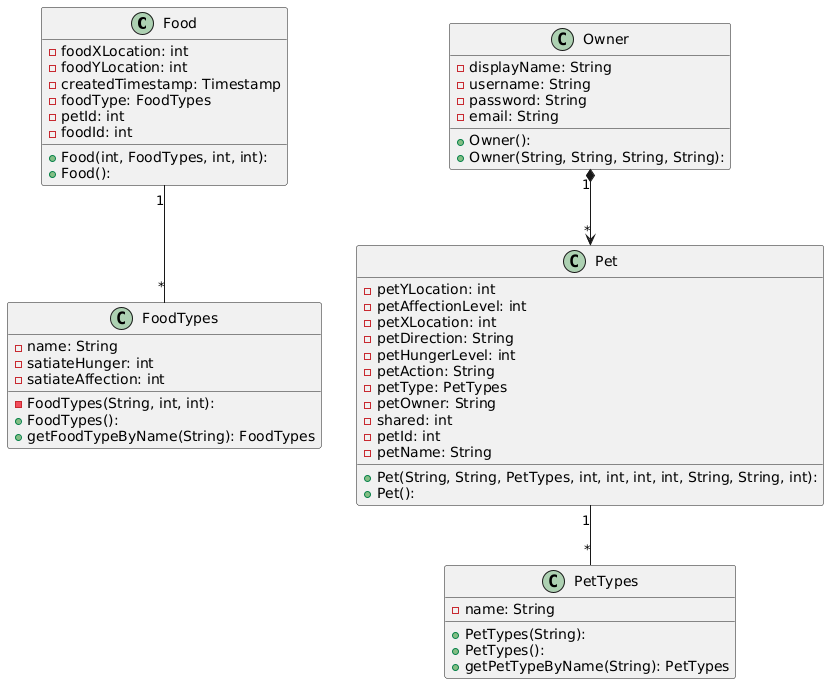

The diagram above was rendered by PlantUML. Its source (embedded in the PNG):
@startuml
top to bottom direction
skinparam linetype ortho

class Food {
  + Food(int, FoodTypes, int, int): 
  + Food(): 
  - foodXLocation: int
  - foodYLocation: int
  - createdTimestamp: Timestamp
  - foodType: FoodTypes
  - petId: int
  - foodId: int
}
class FoodTypes {
  - FoodTypes(String, int, int): 
  + FoodTypes(): 
  - name: String
  - satiateHunger: int
  - satiateAffection: int
  + getFoodTypeByName(String): FoodTypes
}
class Owner {
  + Owner(): 
  + Owner(String, String, String, String): 
  - displayName: String
  - username: String
  - password: String
  - email: String
}
class Pet {
  + Pet(String, String, PetTypes, int, int, int, int, String, String, int): 
  + Pet(): 
  - petYLocation: int
  - petAffectionLevel: int
  - petXLocation: int
  - petDirection: String
  - petHungerLevel: int
  - petAction: String
  - petType: PetTypes
  - petOwner: String
  - shared: int
  - petId: int
  - petName: String
}
class PetTypes {
  + PetTypes(String): 
  + PetTypes(): 
  - name: String
  + getPetTypeByName(String): PetTypes
}

Food      "1" -- "*" FoodTypes 
Pet       "1" -- "*" PetTypes
Owner     "1" *--> "*" Pet
@enduml